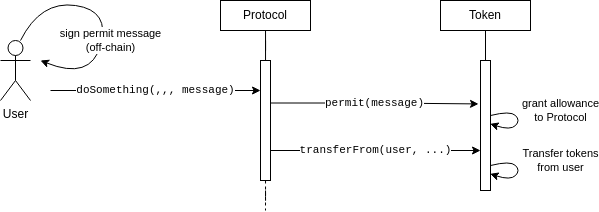

The diagram above was exported from draw.io. Its source (the exported page's mxGraphModel, read from the mxfile embedded in the PNG):
<mxGraphModel dx="912" dy="908" grid="1" gridSize="10" guides="1" tooltips="1" connect="1" arrows="1" fold="1" page="1" pageScale="1" pageWidth="850" pageHeight="1100" math="0" shadow="0">
  <root>
    <mxCell id="0" />
    <mxCell id="1" parent="0" />
    <mxCell id="Dc-9IjXOpnG2B8CQb-3W-9" value="doSomething(,,, message)" style="edgeStyle=orthogonalEdgeStyle;orthogonalLoop=1;jettySize=auto;html=1;rounded=0;fontStyle=0;fontFamily=Courier New;" edge="1" parent="1" target="Dc-9IjXOpnG2B8CQb-3W-6">
      <mxGeometry relative="1" as="geometry">
        <mxPoint x="280" y="410" as="sourcePoint" />
        <Array as="points">
          <mxPoint x="430" y="410" />
          <mxPoint x="430" y="410" />
        </Array>
      </mxGeometry>
    </mxCell>
    <mxCell id="Dc-9IjXOpnG2B8CQb-3W-2" value="User" style="shape=umlActor;verticalLabelPosition=bottom;verticalAlign=top;html=1;outlineConnect=0;" vertex="1" parent="1">
      <mxGeometry x="230" y="360" width="30" height="60" as="geometry" />
    </mxCell>
    <mxCell id="Dc-9IjXOpnG2B8CQb-3W-3" value="sign permit message&lt;br&gt;(off-chain)" style="endArrow=classic;html=1;curved=1;" edge="1" parent="1">
      <mxGeometry x="0.192" y="8" width="50" height="50" relative="1" as="geometry">
        <mxPoint x="250" y="360" as="sourcePoint" />
        <mxPoint x="270" y="380" as="targetPoint" />
        <Array as="points">
          <mxPoint x="270" y="320" />
          <mxPoint x="340" y="330" />
          <mxPoint x="320" y="400" />
        </Array>
        <mxPoint as="offset" />
      </mxGeometry>
    </mxCell>
    <mxCell id="Dc-9IjXOpnG2B8CQb-3W-10" style="edgeStyle=orthogonalEdgeStyle;rounded=0;orthogonalLoop=1;jettySize=auto;html=1;endArrow=none;endFill=0;" edge="1" parent="1" source="Dc-9IjXOpnG2B8CQb-3W-4" target="Dc-9IjXOpnG2B8CQb-3W-6">
      <mxGeometry relative="1" as="geometry" />
    </mxCell>
    <mxCell id="Dc-9IjXOpnG2B8CQb-3W-4" value="Protocol" style="rounded=0;whiteSpace=wrap;html=1;" vertex="1" parent="1">
      <mxGeometry x="450" y="320" width="90" height="30" as="geometry" />
    </mxCell>
    <mxCell id="Dc-9IjXOpnG2B8CQb-3W-5" value="Token" style="rounded=0;whiteSpace=wrap;html=1;" vertex="1" parent="1">
      <mxGeometry x="670" y="320" width="90" height="30" as="geometry" />
    </mxCell>
    <mxCell id="Dc-9IjXOpnG2B8CQb-3W-8" value="permit(message)" style="edgeStyle=orthogonalEdgeStyle;orthogonalLoop=1;jettySize=auto;html=1;exitX=1;exitY=0.25;exitDx=0;exitDy=0;fontStyle=0;fontFamily=Courier New;rounded=0;entryX=-0.199;entryY=0.411;entryDx=0;entryDy=0;entryPerimeter=0;" edge="1" parent="1">
      <mxGeometry relative="1" as="geometry">
        <mxPoint x="708.01" y="423.42999999999984" as="targetPoint" />
        <mxPoint x="500" y="422.5" as="sourcePoint" />
        <Array as="points">
          <mxPoint x="610" y="423" />
        </Array>
      </mxGeometry>
    </mxCell>
    <mxCell id="Dc-9IjXOpnG2B8CQb-3W-19" style="edgeStyle=orthogonalEdgeStyle;rounded=0;orthogonalLoop=1;jettySize=auto;html=1;fontFamily=Helvetica;endArrow=none;endFill=0;dashed=1;" edge="1" parent="1" source="Dc-9IjXOpnG2B8CQb-3W-6">
      <mxGeometry relative="1" as="geometry">
        <mxPoint x="495" y="530" as="targetPoint" />
      </mxGeometry>
    </mxCell>
    <mxCell id="Dc-9IjXOpnG2B8CQb-3W-6" value="" style="rounded=0;whiteSpace=wrap;html=1;" vertex="1" parent="1">
      <mxGeometry x="490" y="380" width="10" height="120" as="geometry" />
    </mxCell>
    <mxCell id="Dc-9IjXOpnG2B8CQb-3W-7" value="" style="rounded=0;whiteSpace=wrap;html=1;" vertex="1" parent="1">
      <mxGeometry x="710" y="380" width="10" height="130" as="geometry" />
    </mxCell>
    <mxCell id="Dc-9IjXOpnG2B8CQb-3W-11" style="edgeStyle=orthogonalEdgeStyle;rounded=0;orthogonalLoop=1;jettySize=auto;html=1;endArrow=none;endFill=0;" edge="1" parent="1">
      <mxGeometry relative="1" as="geometry">
        <mxPoint x="715" y="350" as="sourcePoint" />
        <mxPoint x="715" y="380" as="targetPoint" />
      </mxGeometry>
    </mxCell>
    <mxCell id="Dc-9IjXOpnG2B8CQb-3W-13" value="grant allowance&lt;br&gt;to Protocol" style="endArrow=classic;html=1;curved=1;exitX=1;exitY=0.5;exitDx=0;exitDy=0;entryX=0.965;entryY=0.564;entryDx=0;entryDy=0;entryPerimeter=0;" edge="1" parent="1">
      <mxGeometry x="-0.0114" y="41" width="50" height="50" relative="1" as="geometry">
        <mxPoint x="720" y="435" as="sourcePoint" />
        <mxPoint x="719.6500000000001" y="443.31999999999994" as="targetPoint" />
        <Array as="points">
          <mxPoint x="740" y="430" />
          <mxPoint x="750" y="440" />
          <mxPoint x="740" y="450" />
        </Array>
        <mxPoint x="11" y="-39" as="offset" />
      </mxGeometry>
    </mxCell>
    <mxCell id="Dc-9IjXOpnG2B8CQb-3W-15" value="transferFrom(user, ...)" style="edgeStyle=orthogonalEdgeStyle;orthogonalLoop=1;jettySize=auto;html=1;fontStyle=0;fontFamily=Courier New;rounded=0;" edge="1" parent="1">
      <mxGeometry relative="1" as="geometry">
        <mxPoint x="710" y="470" as="targetPoint" />
        <mxPoint x="500" y="470" as="sourcePoint" />
        <Array as="points">
          <mxPoint x="501" y="470" />
        </Array>
      </mxGeometry>
    </mxCell>
    <mxCell id="Dc-9IjXOpnG2B8CQb-3W-18" value="Transfer tokens&lt;br&gt;from user" style="endArrow=classic;html=1;curved=1;exitX=1;exitY=0.5;exitDx=0;exitDy=0;entryX=0.965;entryY=0.564;entryDx=0;entryDy=0;entryPerimeter=0;" edge="1" parent="1">
      <mxGeometry x="-0.0114" y="41" width="50" height="50" relative="1" as="geometry">
        <mxPoint x="720" y="485" as="sourcePoint" />
        <mxPoint x="719.6500000000001" y="493.31999999999994" as="targetPoint" />
        <Array as="points">
          <mxPoint x="740" y="480" />
          <mxPoint x="750" y="490" />
          <mxPoint x="740" y="500" />
        </Array>
        <mxPoint x="11" y="-39" as="offset" />
      </mxGeometry>
    </mxCell>
  </root>
</mxGraphModel>